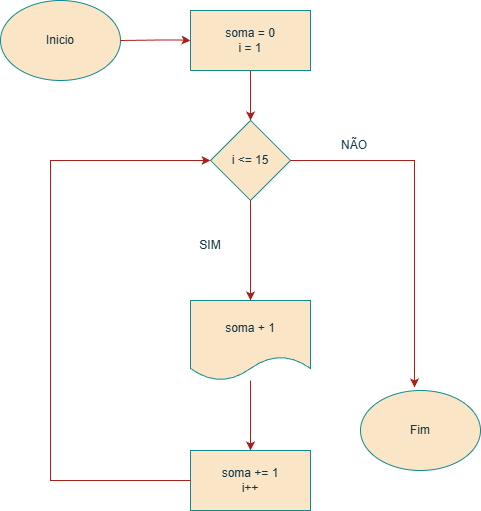

The diagram above was exported from draw.io. Its source (the exported page's mxGraphModel, read from the mxfile embedded in the PNG):
<mxGraphModel dx="505" dy="832" grid="1" gridSize="10" guides="1" tooltips="1" connect="1" arrows="1" fold="1" page="1" pageScale="1" pageWidth="827" pageHeight="1169" math="0" shadow="0">
  <root>
    <object label="" id="0">
      <mxCell />
    </object>
    <mxCell id="1" parent="0" />
    <mxCell id="-1faWXgGzak-ZBnHhAID-1" parent="1" style="ellipse;whiteSpace=wrap;html=1;labelBackgroundColor=none;fillColor=#FAE5C7;strokeColor=#0F8B8D;fontColor=#143642;" value="Inicio" vertex="1">
      <mxGeometry height="80" width="120" x="30" y="90" as="geometry" />
    </mxCell>
    <mxCell id="-1faWXgGzak-ZBnHhAID-2" parent="1" style="rounded=0;whiteSpace=wrap;html=1;labelBackgroundColor=none;fillColor=#FAE5C7;strokeColor=#0F8B8D;fontColor=#143642;" value="soma = 0&lt;div&gt;i = 1&lt;/div&gt;" vertex="1">
      <mxGeometry height="60" width="120" x="220" y="100" as="geometry" />
    </mxCell>
    <mxCell id="-1faWXgGzak-ZBnHhAID-3" parent="1" style="rhombus;whiteSpace=wrap;html=1;labelBackgroundColor=none;fillColor=#FAE5C7;strokeColor=#0F8B8D;fontColor=#143642;" value="i &amp;lt;= 15" vertex="1">
      <mxGeometry height="80" width="80" x="240" y="210" as="geometry" />
    </mxCell>
    <mxCell id="-1faWXgGzak-ZBnHhAID-4" parent="1" style="shape=document;whiteSpace=wrap;html=1;boundedLbl=1;labelBackgroundColor=none;fillColor=#FAE5C7;strokeColor=#0F8B8D;fontColor=#143642;" value="soma + 1" vertex="1">
      <mxGeometry height="80" width="120" x="220" y="390" as="geometry" />
    </mxCell>
    <mxCell id="-1faWXgGzak-ZBnHhAID-5" parent="1" style="rounded=0;whiteSpace=wrap;html=1;labelBackgroundColor=none;fillColor=#FAE5C7;strokeColor=#0F8B8D;fontColor=#143642;" value="soma += 1&lt;div&gt;i++&lt;/div&gt;" vertex="1">
      <mxGeometry height="60" width="120" x="220" y="540" as="geometry" />
    </mxCell>
    <mxCell id="-1faWXgGzak-ZBnHhAID-6" parent="1" style="ellipse;whiteSpace=wrap;html=1;labelBackgroundColor=none;fillColor=#FAE5C7;strokeColor=#0F8B8D;fontColor=#143642;" value="Fim" vertex="1">
      <mxGeometry height="80" width="120" x="390" y="480" as="geometry" />
    </mxCell>
    <mxCell id="-1faWXgGzak-ZBnHhAID-8" edge="1" parent="1" source="-1faWXgGzak-ZBnHhAID-1" style="endArrow=classic;html=1;rounded=0;exitX=1;exitY=0.5;exitDx=0;exitDy=0;exitPerimeter=0;labelBackgroundColor=none;strokeColor=#A8201A;fontColor=default;" value="">
      <mxGeometry height="50" relative="1" width="50" as="geometry">
        <Array as="points">
          <mxPoint x="190" y="129.5" />
          <mxPoint x="210" y="129.5" />
        </Array>
        <mxPoint x="160" y="130" as="sourcePoint" />
        <mxPoint x="220" y="130" as="targetPoint" />
      </mxGeometry>
    </mxCell>
    <mxCell id="-1faWXgGzak-ZBnHhAID-9" edge="1" parent="1" style="endArrow=classic;html=1;rounded=0;entryX=0.5;entryY=0;entryDx=0;entryDy=0;labelBackgroundColor=none;strokeColor=#A8201A;fontColor=default;" target="-1faWXgGzak-ZBnHhAID-3" value="">
      <mxGeometry height="50" relative="1" width="50" as="geometry">
        <Array as="points">
          <mxPoint x="280" y="160" />
        </Array>
        <mxPoint x="280" y="170" as="sourcePoint" />
        <mxPoint x="280" y="200" as="targetPoint" />
      </mxGeometry>
    </mxCell>
    <mxCell id="-1faWXgGzak-ZBnHhAID-11" edge="1" parent="1" source="-1faWXgGzak-ZBnHhAID-3" style="endArrow=classic;html=1;rounded=0;entryX=0.5;entryY=0;entryDx=0;entryDy=0;exitX=0.5;exitY=1;exitDx=0;exitDy=0;labelBackgroundColor=none;strokeColor=#A8201A;fontColor=default;" target="-1faWXgGzak-ZBnHhAID-4" value="">
      <mxGeometry height="50" relative="1" width="50" as="geometry">
        <mxPoint x="250" y="350" as="sourcePoint" />
        <mxPoint x="300" y="300" as="targetPoint" />
      </mxGeometry>
    </mxCell>
    <mxCell id="-1faWXgGzak-ZBnHhAID-13" edge="1" parent="1" source="-1faWXgGzak-ZBnHhAID-3" style="endArrow=classic;html=1;rounded=0;edgeStyle=orthogonalEdgeStyle;elbow=vertical;entryX=0.45;entryY=-0.037;entryDx=0;entryDy=0;entryPerimeter=0;exitX=1;exitY=0.5;exitDx=0;exitDy=0;labelBackgroundColor=none;strokeColor=#A8201A;fontColor=default;" target="-1faWXgGzak-ZBnHhAID-6" value="">
      <mxGeometry height="50" relative="1" width="50" as="geometry">
        <Array as="points">
          <mxPoint x="444" y="250" />
        </Array>
        <mxPoint x="350" y="435.2510161513775" as="sourcePoint" />
        <mxPoint x="453.03999999999996" y="447.65" as="targetPoint" />
      </mxGeometry>
    </mxCell>
    <mxCell id="-1faWXgGzak-ZBnHhAID-14" edge="1" parent="1" source="-1faWXgGzak-ZBnHhAID-4" style="endArrow=classic;html=1;rounded=0;entryX=0.5;entryY=0;entryDx=0;entryDy=0;labelBackgroundColor=none;strokeColor=#A8201A;fontColor=default;" target="-1faWXgGzak-ZBnHhAID-5" value="">
      <mxGeometry height="50" relative="1" width="50" as="geometry">
        <Array as="points">
          <mxPoint x="280" y="490" />
        </Array>
        <mxPoint x="230" y="480" as="sourcePoint" />
        <mxPoint x="280" y="530" as="targetPoint" />
      </mxGeometry>
    </mxCell>
    <mxCell id="-1faWXgGzak-ZBnHhAID-17" edge="1" parent="1" source="-1faWXgGzak-ZBnHhAID-5" style="endArrow=classic;html=1;rounded=0;entryX=0;entryY=0.5;entryDx=0;entryDy=0;edgeStyle=orthogonalEdgeStyle;exitX=0;exitY=0.5;exitDx=0;exitDy=0;labelBackgroundColor=none;strokeColor=#A8201A;fontColor=default;" target="-1faWXgGzak-ZBnHhAID-3" value="">
      <mxGeometry height="50" relative="1" width="50" as="geometry">
        <Array as="points">
          <mxPoint x="80" y="570" />
          <mxPoint x="80" y="250" />
        </Array>
        <mxPoint x="80" y="250" as="sourcePoint" />
        <mxPoint x="180" y="240" as="targetPoint" />
      </mxGeometry>
    </mxCell>
    <mxCell id="-1faWXgGzak-ZBnHhAID-19" parent="1" style="text;html=1;whiteSpace=wrap;strokeColor=none;fillColor=none;align=center;verticalAlign=middle;rounded=0;fontColor=#143642;" value="SIM" vertex="1">
      <mxGeometry height="30" width="60" x="210" y="320" as="geometry" />
    </mxCell>
    <mxCell id="-1faWXgGzak-ZBnHhAID-20" parent="1" style="text;html=1;whiteSpace=wrap;strokeColor=none;fillColor=none;align=center;verticalAlign=middle;rounded=0;fontColor=#143642;" value="NÃO" vertex="1">
      <mxGeometry height="30" width="60" x="354" y="220" as="geometry" />
    </mxCell>
  </root>
</mxGraphModel>